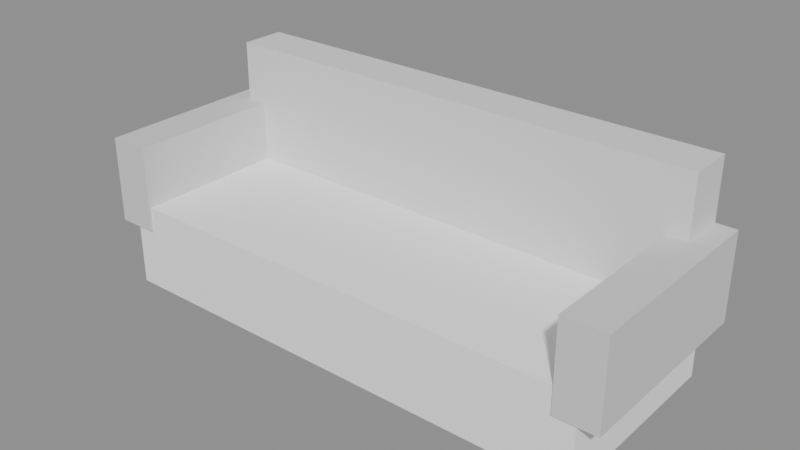 # Source: sofa.blend  (saved by Blender 5.3.31; exported with 4.5.12 LTS)
import bpy
from mathutils import Matrix  # noqa: F401  (used for matrix-valued properties, if any)

bpy.ops.wm.read_factory_settings(use_empty=True)
scene = bpy.context.scene
scene.name = 'Scene'

# ---- collections
col_exportar = bpy.data.collections.new('Exportar'); scene.collection.children.link(col_exportar)
col_referencia = bpy.data.collections.new('Referencia'); scene.collection.children.link(col_referencia)
col_referencia.hide_render = True

# ---- materials (node trees are filled in below, after node groups)
mat_vs_tinte = bpy.data.materials.new('vs_tinte')

# ---- material node trees
mat_vs_tinte.use_nodes = True; mat_vs_tinte.node_tree.nodes.clear()
_N = mat_vs_tinte.node_tree.nodes; _L = mat_vs_tinte.node_tree.links
n0 = _N.new('ShaderNodeBsdfPrincipled'); n0.name = 'Principled BSDF'; n0.location = (-200, 100)
n0.inputs[2].default_value = 0.82
n0.inputs[10].default_value = 0.005
n1 = _N.new('ShaderNodeOutputMaterial'); n1.name = 'Material Output'; n1.location = (200, 100)
n2 = _N.new('ShaderNodeVertexColor'); n2.name = 'Color Attribute'; n2.location = (-500, 100)
n2.layer_name = 'Color'
_L.new(n0.outputs[0], n1.inputs[0])
_L.new(n2.outputs[0], n0.inputs[0])
n1.is_active_output = True

# ---- meshes
me_sofa_240 = bpy.data.meshes.new('Sofa_240')
me_sofa_240.from_pydata([(1.2, 0.475, 0.05), (-1.2, 0.475, 0.05), (-1.2, 0.475, 0.47), (1.2, 0.475, 0.47), (-1.2, -0.475, 0.05), (1.2, -0.475, 0.05), (1.2, -0.475, 0.47), (-1.2, -0.475, 0.47), (1.2, 0.49, 0.26), (-1.2, 0.49, 0.26), (-1.2, 0.49, 1.06), (1.2, 0.49, 1.06), (-1.2, 0.27, 0.26), (1.2, 0.27, 0.26), (1.2, 0.27, 1.06), (-1.2, 0.27, 1.06), (-1.1, 0.485, 0.35), (-1.3, 0.485, 0.35), (-1.3, 0.485, 0.77), (-1.1, 0.485, 0.77), (-1.3, -0.485, 0.35), (-1.1, -0.485, 0.35), (-1.1, -0.485, 0.77), (-1.3, -0.485, 0.77), (1.3, 0.485, 0.35), (1.1, 0.485, 0.35), (1.1, 0.485, 0.77), (1.3, 0.485, 0.77), (1.1, -0.485, 0.35), (1.3, -0.485, 0.35), (1.3, -0.485, 0.77), (1.1, -0.485, 0.77)], [], [(0, 1, 2, 3), (4, 5, 6, 7), (5, 0, 3, 6), (1, 4, 7, 2), (7, 6, 3, 2), (1, 0, 5, 4), (8, 9, 10, 11), (12, 13, 14, 15), (13, 8, 11, 14), (9, 12, 15, 10), (15, 14, 11, 10), (9, 8, 13, 12), (16, 17, 18, 19), (20, 21, 22, 23), (21, 16, 19, 22), (17, 20, 23, 18), (23, 22, 19, 18), (17, 16, 21, 20), (24, 25, 26, 27), (28, 29, 30, 31), (29, 24, 27, 30), (25, 28, 31, 26), (31, 30, 27, 26), (25, 24, 29, 28)])
_ca = me_sofa_240.color_attributes.new('Color', 'FLOAT_COLOR', 'CORNER')
_ca.data.foreach_set('color', [1.0, 1.0, 1.0, 1.0, 1.0, 1.0, 1.0, 1.0, 1.0, 1.0, 1.0, 1.0, 1.0, 1.0, 1.0, 1.0, 1.0, 1.0, 1.0, 1.0, 1.0, 1.0, 1.0, 1.0, 1.0, 1.0, 1.0, 1.0, 1.0, 1.0, 1.0, 1.0, 1.0, 1.0, 1.0, 1.0, 1.0, 1.0, 1.0, 1.0, 1.0, 1.0, 1.0, 1.0, 1.0, 1.0, 1.0, 1.0, 1.0, 1.0, 1.0, 1.0, 1.0, 1.0, 1.0, 1.0, 1.0, 1.0, 1.0, 1.0, 1.0, 1.0, 1.0, 1.0, 1.0, 1.0, 1.0, 1.0, 1.0, 1.0, 1.0, 1.0, 1.0, 1.0, 1.0, 1.0, 1.0, 1.0, 1.0, 1.0, 1.0, 1.0, 1.0, 1.0, 1.0, 1.0, 1.0, 1.0, 1.0, 1.0, 1.0, 1.0, 1.0, 1.0, 1.0, 1.0, 0.7913, 0.7913, 0.7913, 1.0, 0.7913, 0.7913, 0.7913, 1.0, 0.7913, 0.7913, 0.7913, 1.0, 0.7913, 0.7913, 0.7913, 1.0, 0.7913, 0.7913, 0.7913, 1.0, 0.7913, 0.7913, 0.7913, 1.0, 0.7913, 0.7913, 0.7913, 1.0, 0.7913, 0.7913, 0.7913, 1.0, 0.7913, 0.7913, 0.7913, 1.0, 0.7913, 0.7913, 0.7913, 1.0, 0.7913, 0.7913, 0.7913, 1.0, 0.7913, 0.7913, 0.7913, 1.0, 0.7913, 0.7913, 0.7913, 1.0, 0.7913, 0.7913, 0.7913, 1.0, 0.7913, 0.7913, 0.7913, 1.0, 0.7913, 0.7913, 0.7913, 1.0, 0.7913, 0.7913, 0.7913, 1.0, 0.7913, 0.7913, 0.7913, 1.0, 0.7913, 0.7913, 0.7913, 1.0, 0.7913, 0.7913, 0.7913, 1.0, 0.7913, 0.7913, 0.7913, 1.0, 0.7913, 0.7913, 0.7913, 1.0, 0.7913, 0.7913, 0.7913, 1.0, 0.7913, 0.7913, 0.7913, 1.0, 0.7084, 0.7084, 0.7084, 1.0, 0.7084, 0.7084, 0.7084, 1.0, 0.7084, 0.7084, 0.7084, 1.0, 0.7084, 0.7084, 0.7084, 1.0, 0.7084, 0.7084, 0.7084, 1.0, 0.7084, 0.7084, 0.7084, 1.0, 0.7084, 0.7084, 0.7084, 1.0, 0.7084, 0.7084, 0.7084, 1.0, 0.7084, 0.7084, 0.7084, 1.0, 0.7084, 0.7084, 0.7084, 1.0, 0.7084, 0.7084, 0.7084, 1.0, 0.7084, 0.7084, 0.7084, 1.0, 0.7084, 0.7084, 0.7084, 1.0, 0.7084, 0.7084, 0.7084, 1.0, 0.7084, 0.7084, 0.7084, 1.0, 0.7084, 0.7084, 0.7084, 1.0, 0.7084, 0.7084, 0.7084, 1.0, 0.7084, 0.7084, 0.7084, 1.0, 0.7084, 0.7084, 0.7084, 1.0, 0.7084, 0.7084, 0.7084, 1.0, 0.7084, 0.7084, 0.7084, 1.0, 0.7084, 0.7084, 0.7084, 1.0, 0.7084, 0.7084, 0.7084, 1.0, 0.7084, 0.7084, 0.7084, 1.0, 0.7084, 0.7084, 0.7084, 1.0, 0.7084, 0.7084, 0.7084, 1.0, 0.7084, 0.7084, 0.7084, 1.0, 0.7084, 0.7084, 0.7084, 1.0, 0.7084, 0.7084, 0.7084, 1.0, 0.7084, 0.7084, 0.7084, 1.0, 0.7084, 0.7084, 0.7084, 1.0, 0.7084, 0.7084, 0.7084, 1.0, 0.7084, 0.7084, 0.7084, 1.0, 0.7084, 0.7084, 0.7084, 1.0, 0.7084, 0.7084, 0.7084, 1.0, 0.7084, 0.7084, 0.7084, 1.0, 0.7084, 0.7084, 0.7084, 1.0, 0.7084, 0.7084, 0.7084, 1.0, 0.7084, 0.7084, 0.7084, 1.0, 0.7084, 0.7084, 0.7084, 1.0, 0.7084, 0.7084, 0.7084, 1.0, 0.7084, 0.7084, 0.7084, 1.0, 0.7084, 0.7084, 0.7084, 1.0, 0.7084, 0.7084, 0.7084, 1.0, 0.7084, 0.7084, 0.7084, 1.0, 0.7084, 0.7084, 0.7084, 1.0, 0.7084, 0.7084, 0.7084, 1.0, 0.7084, 0.7084, 0.7084, 1.0])
me_sofa_240.materials.append(mat_vs_tinte)
me_sofa_240.update()
me_sofa_240_original = bpy.data.meshes.new('Sofa_240_Original')
me_sofa_240_original.from_pydata([(1.2, 0.475, 0.05), (-1.2, 0.475, 0.05), (-1.2, 0.475, 0.47), (1.2, 0.475, 0.47), (-1.2, -0.475, 0.05), (1.2, -0.475, 0.05), (1.2, -0.475, 0.47), (-1.2, -0.475, 0.47), (1.2, -0.475, 0.05), (1.2, 0.475, 0.05), (1.2, 0.475, 0.47), (1.2, -0.475, 0.47), (-1.2, 0.475, 0.05), (-1.2, -0.475, 0.05), (-1.2, -0.475, 0.47), (-1.2, 0.475, 0.47), (-1.2, -0.475, 0.47), (1.2, -0.475, 0.47), (1.2, 0.475, 0.47), (-1.2, 0.475, 0.47), (-1.2, 0.475, 0.05), (1.2, 0.475, 0.05), (1.2, -0.475, 0.05), (-1.2, -0.475, 0.05), (1.2, 0.49, 0.26), (-1.2, 0.49, 0.26), (-1.2, 0.49, 1.06), (1.2, 0.49, 1.06), (-1.2, 0.27, 0.26), (1.2, 0.27, 0.26), (1.2, 0.27, 1.06), (-1.2, 0.27, 1.06), (1.2, 0.27, 0.26), (1.2, 0.49, 0.26), (1.2, 0.49, 1.06), (1.2, 0.27, 1.06), (-1.2, 0.49, 0.26), (-1.2, 0.27, 0.26), (-1.2, 0.27, 1.06), (-1.2, 0.49, 1.06), (-1.2, 0.27, 1.06), (1.2, 0.27, 1.06), (1.2, 0.49, 1.06), (-1.2, 0.49, 1.06), (-1.2, 0.49, 0.26), (1.2, 0.49, 0.26), (1.2, 0.27, 0.26), (-1.2, 0.27, 0.26), (-1.1, 0.485, 0.35), (-1.3, 0.485, 0.35), (-1.3, 0.485, 0.77), (-1.1, 0.485, 0.77), (-1.3, -0.485, 0.35), (-1.1, -0.485, 0.35), (-1.1, -0.485, 0.77), (-1.3, -0.485, 0.77), (-1.1, -0.485, 0.35), (-1.1, 0.485, 0.35), (-1.1, 0.485, 0.77), (-1.1, -0.485, 0.77), (-1.3, 0.485, 0.35), (-1.3, -0.485, 0.35), (-1.3, -0.485, 0.77), (-1.3, 0.485, 0.77), (-1.3, -0.485, 0.77), (-1.1, -0.485, 0.77), (-1.1, 0.485, 0.77), (-1.3, 0.485, 0.77), (-1.3, 0.485, 0.35), (-1.1, 0.485, 0.35), (-1.1, -0.485, 0.35), (-1.3, -0.485, 0.35), (1.3, 0.485, 0.35), (1.1, 0.485, 0.35), (1.1, 0.485, 0.77), (1.3, 0.485, 0.77), (1.1, -0.485, 0.35), (1.3, -0.485, 0.35), (1.3, -0.485, 0.77), (1.1, -0.485, 0.77), (1.3, -0.485, 0.35), (1.3, 0.485, 0.35), (1.3, 0.485, 0.77), (1.3, -0.485, 0.77), (1.1, 0.485, 0.35), (1.1, -0.485, 0.35), (1.1, -0.485, 0.77), (1.1, 0.485, 0.77), (1.1, -0.485, 0.77), (1.3, -0.485, 0.77), (1.3, 0.485, 0.77), (1.1, 0.485, 0.77), (1.1, 0.485, 0.35), (1.3, 0.485, 0.35), (1.3, -0.485, 0.35), (1.1, -0.485, 0.35)], [], [(0, 1, 2, 3), (4, 5, 6, 7), (8, 9, 10, 11), (12, 13, 14, 15), (16, 17, 18, 19), (20, 21, 22, 23), (24, 25, 26, 27), (28, 29, 30, 31), (32, 33, 34, 35), (36, 37, 38, 39), (40, 41, 42, 43), (44, 45, 46, 47), (48, 49, 50, 51), (52, 53, 54, 55), (56, 57, 58, 59), (60, 61, 62, 63), (64, 65, 66, 67), (68, 69, 70, 71), (72, 73, 74, 75), (76, 77, 78, 79), (80, 81, 82, 83), (84, 85, 86, 87), (88, 89, 90, 91), (92, 93, 94, 95)])
_ca = me_sofa_240_original.color_attributes.new('Color', 'FLOAT_COLOR', 'CORNER')
_ca.data.foreach_set('color', [1.0, 1.0, 1.0, 1.0, 1.0, 1.0, 1.0, 1.0, 1.0, 1.0, 1.0, 1.0, 1.0, 1.0, 1.0, 1.0, 1.0, 1.0, 1.0, 1.0, 1.0, 1.0, 1.0, 1.0, 1.0, 1.0, 1.0, 1.0, 1.0, 1.0, 1.0, 1.0, 1.0, 1.0, 1.0, 1.0, 1.0, 1.0, 1.0, 1.0, 1.0, 1.0, 1.0, 1.0, 1.0, 1.0, 1.0, 1.0, 1.0, 1.0, 1.0, 1.0, 1.0, 1.0, 1.0, 1.0, 1.0, 1.0, 1.0, 1.0, 1.0, 1.0, 1.0, 1.0, 1.0, 1.0, 1.0, 1.0, 1.0, 1.0, 1.0, 1.0, 1.0, 1.0, 1.0, 1.0, 1.0, 1.0, 1.0, 1.0, 1.0, 1.0, 1.0, 1.0, 1.0, 1.0, 1.0, 1.0, 1.0, 1.0, 1.0, 1.0, 1.0, 1.0, 1.0, 1.0, 0.7913, 0.7913, 0.7913, 1.0, 0.7913, 0.7913, 0.7913, 1.0, 0.7913, 0.7913, 0.7913, 1.0, 0.7913, 0.7913, 0.7913, 1.0, 0.7913, 0.7913, 0.7913, 1.0, 0.7913, 0.7913, 0.7913, 1.0, 0.7913, 0.7913, 0.7913, 1.0, 0.7913, 0.7913, 0.7913, 1.0, 0.7913, 0.7913, 0.7913, 1.0, 0.7913, 0.7913, 0.7913, 1.0, 0.7913, 0.7913, 0.7913, 1.0, 0.7913, 0.7913, 0.7913, 1.0, 0.7913, 0.7913, 0.7913, 1.0, 0.7913, 0.7913, 0.7913, 1.0, 0.7913, 0.7913, 0.7913, 1.0, 0.7913, 0.7913, 0.7913, 1.0, 0.7913, 0.7913, 0.7913, 1.0, 0.7913, 0.7913, 0.7913, 1.0, 0.7913, 0.7913, 0.7913, 1.0, 0.7913, 0.7913, 0.7913, 1.0, 0.7913, 0.7913, 0.7913, 1.0, 0.7913, 0.7913, 0.7913, 1.0, 0.7913, 0.7913, 0.7913, 1.0, 0.7913, 0.7913, 0.7913, 1.0, 0.7084, 0.7084, 0.7084, 1.0, 0.7084, 0.7084, 0.7084, 1.0, 0.7084, 0.7084, 0.7084, 1.0, 0.7084, 0.7084, 0.7084, 1.0, 0.7084, 0.7084, 0.7084, 1.0, 0.7084, 0.7084, 0.7084, 1.0, 0.7084, 0.7084, 0.7084, 1.0, 0.7084, 0.7084, 0.7084, 1.0, 0.7084, 0.7084, 0.7084, 1.0, 0.7084, 0.7084, 0.7084, 1.0, 0.7084, 0.7084, 0.7084, 1.0, 0.7084, 0.7084, 0.7084, 1.0, 0.7084, 0.7084, 0.7084, 1.0, 0.7084, 0.7084, 0.7084, 1.0, 0.7084, 0.7084, 0.7084, 1.0, 0.7084, 0.7084, 0.7084, 1.0, 0.7084, 0.7084, 0.7084, 1.0, 0.7084, 0.7084, 0.7084, 1.0, 0.7084, 0.7084, 0.7084, 1.0, 0.7084, 0.7084, 0.7084, 1.0, 0.7084, 0.7084, 0.7084, 1.0, 0.7084, 0.7084, 0.7084, 1.0, 0.7084, 0.7084, 0.7084, 1.0, 0.7084, 0.7084, 0.7084, 1.0, 0.7084, 0.7084, 0.7084, 1.0, 0.7084, 0.7084, 0.7084, 1.0, 0.7084, 0.7084, 0.7084, 1.0, 0.7084, 0.7084, 0.7084, 1.0, 0.7084, 0.7084, 0.7084, 1.0, 0.7084, 0.7084, 0.7084, 1.0, 0.7084, 0.7084, 0.7084, 1.0, 0.7084, 0.7084, 0.7084, 1.0, 0.7084, 0.7084, 0.7084, 1.0, 0.7084, 0.7084, 0.7084, 1.0, 0.7084, 0.7084, 0.7084, 1.0, 0.7084, 0.7084, 0.7084, 1.0, 0.7084, 0.7084, 0.7084, 1.0, 0.7084, 0.7084, 0.7084, 1.0, 0.7084, 0.7084, 0.7084, 1.0, 0.7084, 0.7084, 0.7084, 1.0, 0.7084, 0.7084, 0.7084, 1.0, 0.7084, 0.7084, 0.7084, 1.0, 0.7084, 0.7084, 0.7084, 1.0, 0.7084, 0.7084, 0.7084, 1.0, 0.7084, 0.7084, 0.7084, 1.0, 0.7084, 0.7084, 0.7084, 1.0, 0.7084, 0.7084, 0.7084, 1.0, 0.7084, 0.7084, 0.7084, 1.0])
me_sofa_240_original.materials.append(mat_vs_tinte)
me_sofa_240_original.update()
me_sofa_240_colision_00 = bpy.data.meshes.new('Sofa_240_Colision_00')
me_sofa_240_colision_00.from_pydata([(-0.5, -0.5, -0.5), (-0.5, -0.5, 0.5), (-0.5, 0.5, -0.5), (-0.5, 0.5, 0.5), (0.5, -0.5, -0.5), (0.5, -0.5, 0.5), (0.5, 0.5, -0.5), (0.5, 0.5, 0.5)], [], [(0, 1, 3, 2), (2, 3, 7, 6), (6, 7, 5, 4), (4, 5, 1, 0), (2, 6, 4, 0), (7, 3, 1, 5)])
me_sofa_240_colision_00.update()

# ---- objects
ob_sofa_240 = bpy.data.objects.new('Sofa_240', me_sofa_240)
ob_sofa_240_original = bpy.data.objects.new('Sofa_240_Original', me_sofa_240_original)
ob_sofa_240_colision_00 = bpy.data.objects.new('Sofa_240_Colision_00', me_sofa_240_colision_00)

# ---- transforms, parenting, visibility, modifiers, constraints
ob_sofa_240.location = (0.0, 0.0, 0.0)
ob_sofa_240_original.location = (0.0, 0.0, 0.0)
ob_sofa_240_original.hide_render = True
ob_sofa_240_original.display_type = 'WIRE'
ob_sofa_240_colision_00.location = (0.0, 0.0, 0.55)
ob_sofa_240_colision_00.scale = (2.6, 0.98, 1.1)
ob_sofa_240_colision_00.hide_render = True
ob_sofa_240_colision_00.display_type = 'WIRE'

# ---- collection membership
col_exportar.objects.link(ob_sofa_240)
col_referencia.objects.link(ob_sofa_240_original)
col_referencia.objects.link(ob_sofa_240_colision_00)

# ---- scene / render settings (as saved in the file)
scene.frame_start = 1; scene.frame_end = 250; scene.frame_set(1)
scene.render.engine = 'BLENDER_EEVEE_NEXT'
scene.render.bake_bias = 0.0
scene.render.bake_samples = 0
scene.render.compositor_device = 'GPU'
scene.eevee.use_volume_custom_range = False
scene.eevee.fast_gi_thickness_near = 0.1
scene.eevee.fast_gi_thickness_far = 0.0
scene.eevee.ray_tracing_options.screen_trace_thickness = 0.1
bpy.context.view_layer.update()

# ---- added for rendering (the .blend has no active camera and no usable light): camera, sun + grey world if the file has none
cam_auto = bpy.data.cameras.new('AutoCamera')
cam_auto.lens = 50.0
cam_auto.sensor_width = 36.0
cam_auto.clip_end = 1000.0
ob_auto_camera = bpy.data.objects.new('AutoCamera', cam_auto)
scene.collection.objects.link(ob_auto_camera)
ob_auto_camera.location = (2.73383, -3.2781, 2.74207)
ob_auto_camera.rotation_euler = (1.09748, -7.21219e-08, 0.694738)
scene.camera = ob_auto_camera
light_auto_sun = bpy.data.lights.new('AutoSun', 'SUN')
light_auto_sun.energy = 3.0
light_auto_sun.angle = 0.0523599
ob_auto_sun = bpy.data.objects.new('AutoSun', light_auto_sun)
scene.collection.objects.link(ob_auto_sun)
ob_auto_sun.rotation_euler = (0.872665, 0.174533, 0.523599)
if scene.world is None:
    world_auto = bpy.data.worlds.new('AutoWorld')
    world_auto.color = (0.3, 0.3, 0.3)
    scene.world = world_auto
bpy.context.view_layer.update()
